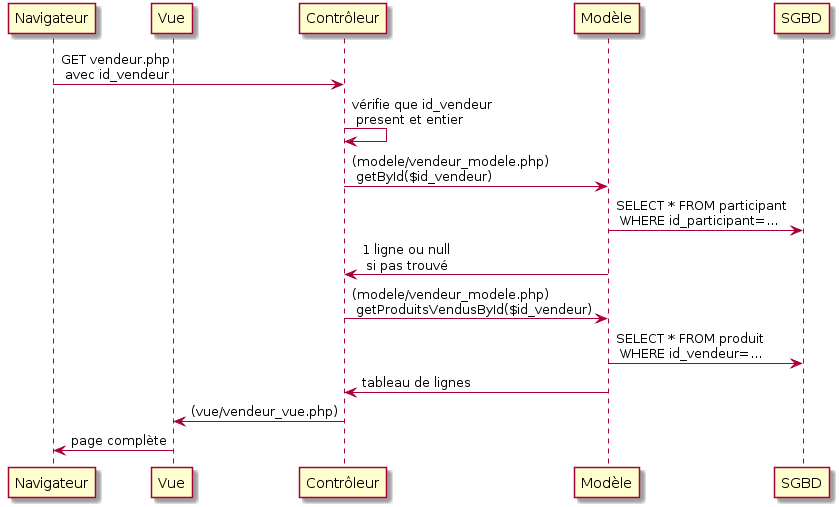

The diagram above was rendered by PlantUML. Its source (embedded in the PNG):
@startuml
participant Navigateur
participant Vue
participant Contrôleur
participant Modèle
participant SGBD

Navigateur -> Contrôleur: GET vendeur.php\n avec id_vendeur
Contrôleur -> Contrôleur: vérifie que id_vendeur\n present et entier
Contrôleur -> Modèle: (modele/vendeur_modele.php)\n getById($id_vendeur)
Modèle -> SGBD: SELECT * FROM participant\n WHERE id_participant=...
Modèle -> Contrôleur: 1 ligne ou null\n si pas trouvé
Contrôleur -> Modèle: (modele/vendeur_modele.php)\n getProduitsVendusById($id_vendeur)
Modèle -> SGBD: SELECT * FROM produit\n WHERE id_vendeur=...
Modèle -> Contrôleur: tableau de lignes
Contrôleur -> Vue: (vue/vendeur_vue.php)
Vue -> Navigateur: page complète
@enduml